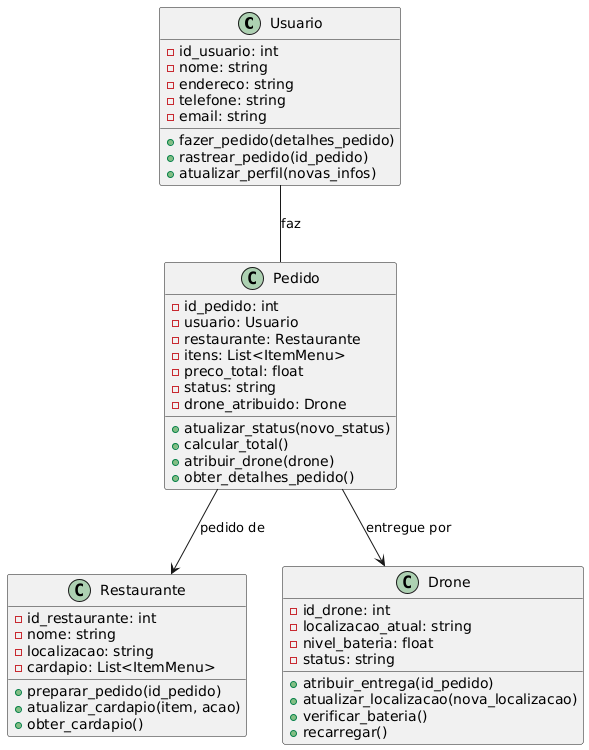

The diagram above was rendered by PlantUML. Its source (embedded in the PNG):
@startuml
class Usuario {
  - id_usuario: int
  - nome: string
  - endereco: string
  - telefone: string
  - email: string
  
  + fazer_pedido(detalhes_pedido)
  + rastrear_pedido(id_pedido)
  + atualizar_perfil(novas_infos)
}

class Restaurante {
  - id_restaurante: int
  - nome: string
  - localizacao: string
  - cardapio: List<ItemMenu>
  
  + preparar_pedido(id_pedido)
  + atualizar_cardapio(item, acao)
  + obter_cardapio()
}

class Drone {
  - id_drone: int
  - localizacao_atual: string
  - nivel_bateria: float
  - status: string
  
  + atribuir_entrega(id_pedido)
  + atualizar_localizacao(nova_localizacao)
  + verificar_bateria()
  + recarregar()
}

class Pedido {
  - id_pedido: int
  - usuario: Usuario
  - restaurante: Restaurante
  - itens: List<ItemMenu>
  - preco_total: float
  - status: string
  - drone_atribuido: Drone
  
  + atualizar_status(novo_status)
  + calcular_total()
  + atribuir_drone(drone)
  + obter_detalhes_pedido()
}

Usuario -- Pedido : faz
Pedido --> Restaurante : pedido de
Pedido --> Drone : entregue por
@enduml